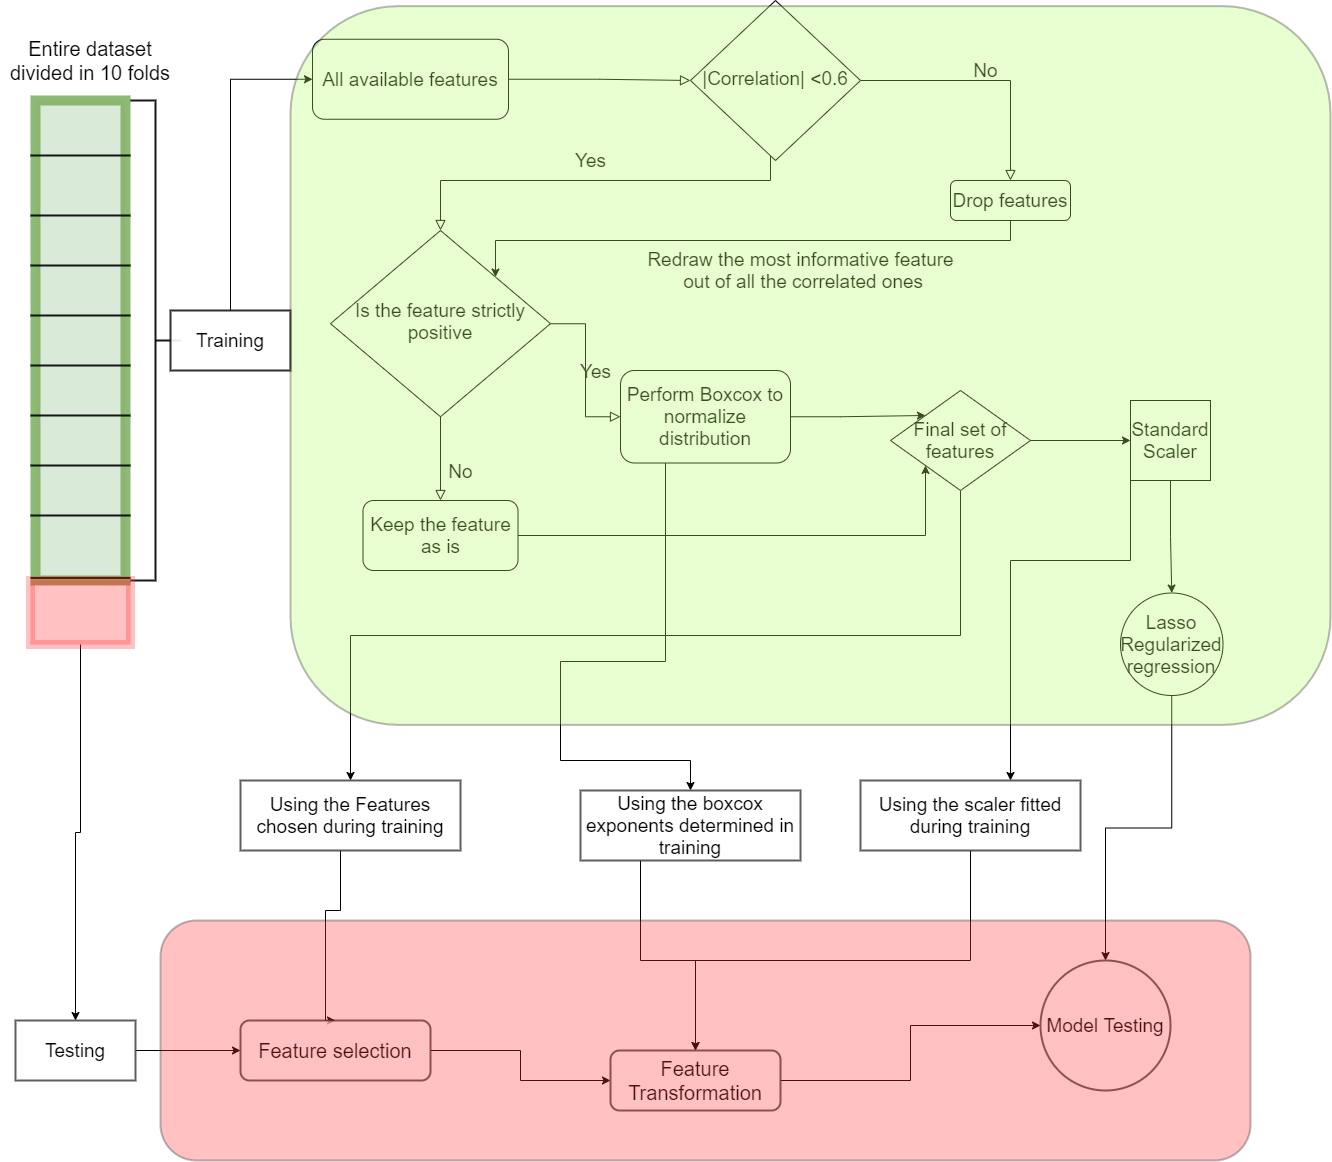

The diagram above was exported from draw.io. Its source (the exported page's mxGraphModel, read from the mxfile embedded in the PNG):
<mxGraphModel dx="2340" dy="1470" grid="1" gridSize="10" guides="1" tooltips="1" connect="1" arrows="1" fold="1" page="1" pageScale="1" pageWidth="827" pageHeight="1169" math="0" shadow="0">
  <root>
    <mxCell id="Kp8USsrugTVhot9egW8W-0" />
    <mxCell id="Kp8USsrugTVhot9egW8W-1" parent="Kp8USsrugTVhot9egW8W-0" />
    <mxCell id="Kp8USsrugTVhot9egW8W-8" value="" style="rounded=0;whiteSpace=wrap;html=1;strokeWidth=10;opacity=90;fillColor=#d5e8d4;strokeColor=#82b366;" vertex="1" parent="Kp8USsrugTVhot9egW8W-1">
      <mxGeometry x="35" y="100" width="90" height="480" as="geometry" />
    </mxCell>
    <mxCell id="Kp8USsrugTVhot9egW8W-9" value="&lt;font style=&quot;font-size: 20px&quot;&gt;Entire dataset&lt;br&gt;divided in 10 folds&lt;br&gt;&lt;/font&gt;" style="text;html=1;strokeColor=none;fillColor=none;align=center;verticalAlign=middle;whiteSpace=wrap;rounded=0;opacity=20;" vertex="1" parent="Kp8USsrugTVhot9egW8W-1">
      <mxGeometry y="20" width="180" height="80" as="geometry" />
    </mxCell>
    <mxCell id="Kp8USsrugTVhot9egW8W-12" value="" style="line;strokeWidth=2;html=1;fillColor=#FF6666;opacity=90;" vertex="1" parent="Kp8USsrugTVhot9egW8W-1">
      <mxGeometry x="30" y="200" width="100" height="30" as="geometry" />
    </mxCell>
    <mxCell id="Kp8USsrugTVhot9egW8W-13" value="" style="line;strokeWidth=2;html=1;fillColor=#FF6666;opacity=90;" vertex="1" parent="Kp8USsrugTVhot9egW8W-1">
      <mxGeometry x="30" y="250" width="100" height="30" as="geometry" />
    </mxCell>
    <mxCell id="Kp8USsrugTVhot9egW8W-14" value="" style="line;strokeWidth=2;html=1;fillColor=#FF6666;opacity=90;" vertex="1" parent="Kp8USsrugTVhot9egW8W-1">
      <mxGeometry x="30" y="300" width="100" height="30" as="geometry" />
    </mxCell>
    <mxCell id="Kp8USsrugTVhot9egW8W-15" value="&lt;span style=&quot;color: rgba(0 , 0 , 0 , 0) ; font-family: monospace ; font-size: 0px ; background-color: rgb(248 , 249 , 250)&quot;&gt;%3CmxGraphModel%3E%3Croot%3E%3CmxCell%20id%3D%220%22%2F%3E%3CmxCell%20id%3D%221%22%20parent%3D%220%22%2F%3E%3CmxCell%20id%3D%222%22%20value%3D%22%22%20style%3D%22line%3BstrokeWidth%3D2%3Bhtml%3D1%3BfillColor%3D%23FF6666%3Bopacity%3D90%3B%22%20vertex%3D%221%22%20parent%3D%221%22%3E%3CmxGeometry%20x%3D%2230%22%20y%3D%22350%22%20width%3D%22100%22%20height%3D%2230%22%20as%3D%22geometry%22%2F%3E%3C%2FmxCell%3E%3C%2Froot%3E%3C%2FmxGraphModel%3E&lt;/span&gt;" style="line;strokeWidth=2;html=1;fillColor=#FF6666;opacity=90;" vertex="1" parent="Kp8USsrugTVhot9egW8W-1">
      <mxGeometry x="30" y="350" width="100" height="30" as="geometry" />
    </mxCell>
    <mxCell id="Kp8USsrugTVhot9egW8W-16" value="" style="line;strokeWidth=2;html=1;fillColor=#FF6666;opacity=90;" vertex="1" parent="Kp8USsrugTVhot9egW8W-1">
      <mxGeometry x="30" y="400" width="100" height="30" as="geometry" />
    </mxCell>
    <mxCell id="Kp8USsrugTVhot9egW8W-17" value="" style="line;strokeWidth=2;html=1;fillColor=#FF6666;opacity=90;" vertex="1" parent="Kp8USsrugTVhot9egW8W-1">
      <mxGeometry x="30" y="140" width="100" height="30" as="geometry" />
    </mxCell>
    <mxCell id="Kp8USsrugTVhot9egW8W-18" value="" style="line;strokeWidth=2;html=1;fillColor=#FF6666;opacity=90;" vertex="1" parent="Kp8USsrugTVhot9egW8W-1">
      <mxGeometry x="30" y="450" width="100" height="30" as="geometry" />
    </mxCell>
    <mxCell id="Kp8USsrugTVhot9egW8W-19" value="" style="line;strokeWidth=2;html=1;fillColor=#FF6666;opacity=90;" vertex="1" parent="Kp8USsrugTVhot9egW8W-1">
      <mxGeometry x="30" y="500" width="100" height="30" as="geometry" />
    </mxCell>
    <mxCell id="Kp8USsrugTVhot9egW8W-20" value="" style="line;strokeWidth=2;html=1;fillColor=#FF6666;opacity=90;" vertex="1" parent="Kp8USsrugTVhot9egW8W-1">
      <mxGeometry x="30" y="562.5" width="100" height="30" as="geometry" />
    </mxCell>
    <mxCell id="Kp8USsrugTVhot9egW8W-22" value="" style="strokeWidth=2;html=1;shape=mxgraph.flowchart.annotation_2;align=left;labelPosition=right;pointerEvents=1;fillColor=#FF6666;opacity=90;rotation=-180;" vertex="1" parent="Kp8USsrugTVhot9egW8W-1">
      <mxGeometry x="130" y="100" width="50" height="480" as="geometry" />
    </mxCell>
    <mxCell id="FJJluqWnoZPR5NqWdIbH-45" style="edgeStyle=orthogonalEdgeStyle;rounded=0;orthogonalLoop=1;jettySize=auto;html=1;entryX=0;entryY=0.5;entryDx=0;entryDy=0;fontSize=19;" edge="1" parent="Kp8USsrugTVhot9egW8W-1" source="Kp8USsrugTVhot9egW8W-25" target="pp37opElQxDkXyi1xIKh-1">
      <mxGeometry relative="1" as="geometry">
        <Array as="points">
          <mxPoint x="230" y="79" />
        </Array>
      </mxGeometry>
    </mxCell>
    <mxCell id="Kp8USsrugTVhot9egW8W-25" value="&lt;font style=&quot;font-size: 19px&quot;&gt;Training&lt;/font&gt;" style="rounded=0;whiteSpace=wrap;html=1;strokeColor=#1A1A1A;strokeWidth=2;opacity=90;fillColor=#FFFFFF;" vertex="1" parent="Kp8USsrugTVhot9egW8W-1">
      <mxGeometry x="170" y="310" width="120" height="60" as="geometry" />
    </mxCell>
    <mxCell id="pp37opElQxDkXyi1xIKh-0" value="" style="rounded=0;html=1;jettySize=auto;orthogonalLoop=1;fontSize=19;endArrow=block;endFill=0;endSize=8;strokeWidth=1;shadow=0;labelBackgroundColor=none;edgeStyle=orthogonalEdgeStyle;" edge="1" parent="Kp8USsrugTVhot9egW8W-1" source="pp37opElQxDkXyi1xIKh-1" target="pp37opElQxDkXyi1xIKh-4">
      <mxGeometry relative="1" as="geometry" />
    </mxCell>
    <mxCell id="pp37opElQxDkXyi1xIKh-1" value="All available features" style="rounded=1;whiteSpace=wrap;html=1;fontSize=19;glass=0;strokeWidth=1;shadow=0;" vertex="1" parent="Kp8USsrugTVhot9egW8W-1">
      <mxGeometry x="312" y="38.75" width="196" height="80" as="geometry" />
    </mxCell>
    <mxCell id="pp37opElQxDkXyi1xIKh-2" value="Yes" style="rounded=0;html=1;jettySize=auto;orthogonalLoop=1;fontSize=19;endArrow=block;endFill=0;endSize=8;strokeWidth=1;shadow=0;labelBackgroundColor=none;edgeStyle=orthogonalEdgeStyle;" edge="1" parent="Kp8USsrugTVhot9egW8W-1" source="pp37opElQxDkXyi1xIKh-4" target="pp37opElQxDkXyi1xIKh-9">
      <mxGeometry x="0.0116" y="-20" relative="1" as="geometry">
        <mxPoint as="offset" />
        <Array as="points">
          <mxPoint x="770" y="180" />
          <mxPoint x="440" y="180" />
        </Array>
      </mxGeometry>
    </mxCell>
    <mxCell id="pp37opElQxDkXyi1xIKh-3" value="No" style="edgeStyle=orthogonalEdgeStyle;rounded=0;html=1;jettySize=auto;orthogonalLoop=1;fontSize=19;endArrow=block;endFill=0;endSize=8;strokeWidth=1;shadow=0;labelBackgroundColor=none;" edge="1" parent="Kp8USsrugTVhot9egW8W-1" source="pp37opElQxDkXyi1xIKh-4" target="pp37opElQxDkXyi1xIKh-6">
      <mxGeometry y="10" relative="1" as="geometry">
        <mxPoint as="offset" />
      </mxGeometry>
    </mxCell>
    <mxCell id="pp37opElQxDkXyi1xIKh-4" value="|Correlation| &amp;lt;0.6" style="rhombus;whiteSpace=wrap;html=1;shadow=0;fontFamily=Helvetica;fontSize=19;align=center;strokeWidth=1;spacing=6;spacingTop=-4;" vertex="1" parent="Kp8USsrugTVhot9egW8W-1">
      <mxGeometry x="690" width="170" height="160" as="geometry" />
    </mxCell>
    <mxCell id="pp37opElQxDkXyi1xIKh-5" value="Redraw the most informative feature&lt;br style=&quot;font-size: 19px;&quot;&gt;&amp;nbsp;out of all the correlated ones" style="edgeStyle=orthogonalEdgeStyle;rounded=0;orthogonalLoop=1;jettySize=auto;html=1;fontSize=19;entryX=1;entryY=0;entryDx=0;entryDy=0;" edge="1" parent="Kp8USsrugTVhot9egW8W-1" source="pp37opElQxDkXyi1xIKh-6" target="pp37opElQxDkXyi1xIKh-9">
      <mxGeometry x="-0.1952" y="30" relative="1" as="geometry">
        <mxPoint x="960" y="340" as="targetPoint" />
        <Array as="points">
          <mxPoint x="1010" y="240" />
          <mxPoint x="495" y="240" />
        </Array>
        <mxPoint as="offset" />
      </mxGeometry>
    </mxCell>
    <mxCell id="pp37opElQxDkXyi1xIKh-7" value="No" style="rounded=0;html=1;jettySize=auto;orthogonalLoop=1;fontSize=19;endArrow=block;endFill=0;endSize=8;strokeWidth=1;shadow=0;labelBackgroundColor=none;edgeStyle=orthogonalEdgeStyle;" edge="1" parent="Kp8USsrugTVhot9egW8W-1" source="pp37opElQxDkXyi1xIKh-9" target="pp37opElQxDkXyi1xIKh-11">
      <mxGeometry x="0.3333" y="20" relative="1" as="geometry">
        <mxPoint as="offset" />
      </mxGeometry>
    </mxCell>
    <mxCell id="pp37opElQxDkXyi1xIKh-8" value="Yes" style="edgeStyle=orthogonalEdgeStyle;rounded=0;html=1;jettySize=auto;orthogonalLoop=1;fontSize=19;endArrow=block;endFill=0;endSize=8;strokeWidth=1;shadow=0;labelBackgroundColor=none;" edge="1" parent="Kp8USsrugTVhot9egW8W-1" source="pp37opElQxDkXyi1xIKh-9" target="pp37opElQxDkXyi1xIKh-13">
      <mxGeometry y="10" relative="1" as="geometry">
        <mxPoint as="offset" />
      </mxGeometry>
    </mxCell>
    <mxCell id="pp37opElQxDkXyi1xIKh-9" value="Is the feature strictly positive" style="rhombus;whiteSpace=wrap;html=1;shadow=0;fontFamily=Helvetica;fontSize=19;align=center;strokeWidth=1;spacing=6;spacingTop=-4;" vertex="1" parent="Kp8USsrugTVhot9egW8W-1">
      <mxGeometry x="330" y="230" width="220" height="186.25" as="geometry" />
    </mxCell>
    <mxCell id="pp37opElQxDkXyi1xIKh-10" style="edgeStyle=orthogonalEdgeStyle;rounded=0;orthogonalLoop=1;jettySize=auto;html=1;fontSize=19;entryX=0;entryY=1;entryDx=0;entryDy=0;" edge="1" parent="Kp8USsrugTVhot9egW8W-1" source="pp37opElQxDkXyi1xIKh-11" target="FJJluqWnoZPR5NqWdIbH-0">
      <mxGeometry relative="1" as="geometry">
        <mxPoint x="720" y="602.5" as="targetPoint" />
      </mxGeometry>
    </mxCell>
    <mxCell id="pp37opElQxDkXyi1xIKh-11" value="Keep the feature as is" style="rounded=1;whiteSpace=wrap;html=1;fontSize=19;glass=0;strokeWidth=1;shadow=0;" vertex="1" parent="Kp8USsrugTVhot9egW8W-1">
      <mxGeometry x="362.5" y="500" width="155" height="70" as="geometry" />
    </mxCell>
    <mxCell id="FJJluqWnoZPR5NqWdIbH-7" style="edgeStyle=orthogonalEdgeStyle;rounded=0;orthogonalLoop=1;jettySize=auto;html=1;entryX=0.5;entryY=0;entryDx=0;entryDy=0;" edge="1" parent="Kp8USsrugTVhot9egW8W-1" source="pp37opElQxDkXyi1xIKh-13" target="FJJluqWnoZPR5NqWdIbH-10">
      <mxGeometry relative="1" as="geometry">
        <mxPoint x="560" y="830" as="targetPoint" />
        <Array as="points">
          <mxPoint x="665" y="661" />
          <mxPoint x="560" y="661" />
          <mxPoint x="560" y="760" />
          <mxPoint x="690" y="760" />
        </Array>
      </mxGeometry>
    </mxCell>
    <mxCell id="FJJluqWnoZPR5NqWdIbH-12" style="edgeStyle=orthogonalEdgeStyle;rounded=0;orthogonalLoop=1;jettySize=auto;html=1;entryX=0;entryY=0;entryDx=0;entryDy=0;fontSize=19;" edge="1" parent="Kp8USsrugTVhot9egW8W-1" source="pp37opElQxDkXyi1xIKh-13" target="FJJluqWnoZPR5NqWdIbH-0">
      <mxGeometry relative="1" as="geometry" />
    </mxCell>
    <mxCell id="pp37opElQxDkXyi1xIKh-13" value="Perform Boxcox to normalize distribution" style="rounded=1;whiteSpace=wrap;html=1;fontSize=19;glass=0;strokeWidth=1;shadow=0;" vertex="1" parent="Kp8USsrugTVhot9egW8W-1">
      <mxGeometry x="620" y="370" width="170" height="92.5" as="geometry" />
    </mxCell>
    <mxCell id="FJJluqWnoZPR5NqWdIbH-40" style="edgeStyle=orthogonalEdgeStyle;rounded=0;orthogonalLoop=1;jettySize=auto;html=1;entryX=0.5;entryY=0;entryDx=0;entryDy=0;fontSize=19;" edge="1" parent="Kp8USsrugTVhot9egW8W-1" source="pp37opElQxDkXyi1xIKh-15" target="FJJluqWnoZPR5NqWdIbH-27">
      <mxGeometry relative="1" as="geometry" />
    </mxCell>
    <mxCell id="pp37opElQxDkXyi1xIKh-15" value="Lasso Regularized regression" style="ellipse;whiteSpace=wrap;html=1;aspect=fixed;fontSize=19;" vertex="1" parent="Kp8USsrugTVhot9egW8W-1">
      <mxGeometry x="1120" y="592.5" width="102.5" height="102.5" as="geometry" />
    </mxCell>
    <mxCell id="FJJluqWnoZPR5NqWdIbH-36" style="edgeStyle=orthogonalEdgeStyle;rounded=0;orthogonalLoop=1;jettySize=auto;html=1;entryX=0.5;entryY=0;entryDx=0;entryDy=0;fontSize=19;" edge="1" parent="Kp8USsrugTVhot9egW8W-1" source="pp37opElQxDkXyi1xIKh-16" target="pp37opElQxDkXyi1xIKh-15">
      <mxGeometry relative="1" as="geometry" />
    </mxCell>
    <mxCell id="FJJluqWnoZPR5NqWdIbH-39" style="edgeStyle=orthogonalEdgeStyle;rounded=0;orthogonalLoop=1;jettySize=auto;html=1;exitX=0;exitY=1;exitDx=0;exitDy=0;fontSize=19;" edge="1" parent="Kp8USsrugTVhot9egW8W-1" source="pp37opElQxDkXyi1xIKh-16" target="FJJluqWnoZPR5NqWdIbH-21">
      <mxGeometry relative="1" as="geometry">
        <Array as="points">
          <mxPoint x="1130" y="560" />
          <mxPoint x="1010" y="560" />
        </Array>
      </mxGeometry>
    </mxCell>
    <mxCell id="pp37opElQxDkXyi1xIKh-16" value="Standard Scaler" style="whiteSpace=wrap;html=1;aspect=fixed;fontSize=19;" vertex="1" parent="Kp8USsrugTVhot9egW8W-1">
      <mxGeometry x="1130" y="400" width="80" height="80" as="geometry" />
    </mxCell>
    <mxCell id="FJJluqWnoZPR5NqWdIbH-6" style="edgeStyle=orthogonalEdgeStyle;rounded=0;orthogonalLoop=1;jettySize=auto;html=1;exitX=0.5;exitY=1;exitDx=0;exitDy=0;entryX=0.5;entryY=0;entryDx=0;entryDy=0;" edge="1" parent="Kp8USsrugTVhot9egW8W-1" source="FJJluqWnoZPR5NqWdIbH-0" target="FJJluqWnoZPR5NqWdIbH-11">
      <mxGeometry relative="1" as="geometry">
        <mxPoint x="790" y="830" as="targetPoint" />
      </mxGeometry>
    </mxCell>
    <mxCell id="FJJluqWnoZPR5NqWdIbH-35" style="edgeStyle=orthogonalEdgeStyle;rounded=0;orthogonalLoop=1;jettySize=auto;html=1;entryX=0;entryY=0.5;entryDx=0;entryDy=0;fontSize=19;" edge="1" parent="Kp8USsrugTVhot9egW8W-1" source="FJJluqWnoZPR5NqWdIbH-0" target="pp37opElQxDkXyi1xIKh-16">
      <mxGeometry relative="1" as="geometry" />
    </mxCell>
    <mxCell id="FJJluqWnoZPR5NqWdIbH-0" value="Final set of features" style="rhombus;whiteSpace=wrap;html=1;fontSize=19;" vertex="1" parent="Kp8USsrugTVhot9egW8W-1">
      <mxGeometry x="890" y="390" width="140" height="100" as="geometry" />
    </mxCell>
    <mxCell id="FJJluqWnoZPR5NqWdIbH-16" style="edgeStyle=orthogonalEdgeStyle;rounded=0;orthogonalLoop=1;jettySize=auto;html=1;entryX=0;entryY=0.5;entryDx=0;entryDy=0;" edge="1" parent="Kp8USsrugTVhot9egW8W-1" source="FJJluqWnoZPR5NqWdIbH-4" target="FJJluqWnoZPR5NqWdIbH-14">
      <mxGeometry relative="1" as="geometry">
        <Array as="points">
          <mxPoint x="80" y="1050" />
        </Array>
      </mxGeometry>
    </mxCell>
    <mxCell id="FJJluqWnoZPR5NqWdIbH-4" value="&lt;font style=&quot;font-size: 19px&quot;&gt;Testing&lt;/font&gt;" style="rounded=0;whiteSpace=wrap;html=1;strokeColor=#1A1A1A;strokeWidth=2;opacity=70;fillColor=#FFFFFF;" vertex="1" parent="Kp8USsrugTVhot9egW8W-1">
      <mxGeometry x="15" y="1020" width="120" height="60" as="geometry" />
    </mxCell>
    <mxCell id="FJJluqWnoZPR5NqWdIbH-19" style="edgeStyle=orthogonalEdgeStyle;rounded=0;orthogonalLoop=1;jettySize=auto;html=1;entryX=0.5;entryY=0;entryDx=0;entryDy=0;" edge="1" parent="Kp8USsrugTVhot9egW8W-1" source="FJJluqWnoZPR5NqWdIbH-10" target="FJJluqWnoZPR5NqWdIbH-15">
      <mxGeometry relative="1" as="geometry">
        <Array as="points">
          <mxPoint x="640" y="960" />
          <mxPoint x="695" y="960" />
        </Array>
      </mxGeometry>
    </mxCell>
    <mxCell id="FJJluqWnoZPR5NqWdIbH-10" value="&lt;font style=&quot;font-size: 19px&quot;&gt;Using the boxcox exponents determined in training&lt;/font&gt;" style="rounded=0;whiteSpace=wrap;html=1;strokeColor=#1A1A1A;strokeWidth=2;fillColor=#FFFFFF;opacity=70;" vertex="1" parent="Kp8USsrugTVhot9egW8W-1">
      <mxGeometry x="580" y="790" width="220" height="70" as="geometry" />
    </mxCell>
    <mxCell id="FJJluqWnoZPR5NqWdIbH-20" style="edgeStyle=orthogonalEdgeStyle;rounded=0;orthogonalLoop=1;jettySize=auto;html=1;entryX=0.5;entryY=0;entryDx=0;entryDy=0;" edge="1" parent="Kp8USsrugTVhot9egW8W-1" source="FJJluqWnoZPR5NqWdIbH-11" target="FJJluqWnoZPR5NqWdIbH-14">
      <mxGeometry relative="1" as="geometry">
        <Array as="points">
          <mxPoint x="340" y="910" />
          <mxPoint x="325" y="910" />
        </Array>
      </mxGeometry>
    </mxCell>
    <mxCell id="FJJluqWnoZPR5NqWdIbH-11" value="&lt;span style=&quot;font-size: 19px&quot;&gt;Using the Features chosen during training&lt;/span&gt;" style="rounded=0;whiteSpace=wrap;html=1;strokeColor=#1A1A1A;strokeWidth=2;fillColor=#FFFFFF;opacity=70;" vertex="1" parent="Kp8USsrugTVhot9egW8W-1">
      <mxGeometry x="240" y="780" width="220" height="70" as="geometry" />
    </mxCell>
    <mxCell id="FJJluqWnoZPR5NqWdIbH-17" style="edgeStyle=orthogonalEdgeStyle;rounded=0;orthogonalLoop=1;jettySize=auto;html=1;entryX=0;entryY=0.5;entryDx=0;entryDy=0;" edge="1" parent="Kp8USsrugTVhot9egW8W-1" source="FJJluqWnoZPR5NqWdIbH-14" target="FJJluqWnoZPR5NqWdIbH-15">
      <mxGeometry relative="1" as="geometry" />
    </mxCell>
    <mxCell id="FJJluqWnoZPR5NqWdIbH-14" value="&lt;font style=&quot;font-size: 20px&quot;&gt;Feature selection&lt;/font&gt;" style="rounded=1;whiteSpace=wrap;html=1;strokeColor=#1A1A1A;strokeWidth=2;fillColor=#FFFFFF;opacity=70;" vertex="1" parent="Kp8USsrugTVhot9egW8W-1">
      <mxGeometry x="240" y="1020" width="190" height="60" as="geometry" />
    </mxCell>
    <mxCell id="FJJluqWnoZPR5NqWdIbH-28" style="edgeStyle=orthogonalEdgeStyle;rounded=0;orthogonalLoop=1;jettySize=auto;html=1;entryX=0;entryY=0.5;entryDx=0;entryDy=0;" edge="1" parent="Kp8USsrugTVhot9egW8W-1" source="FJJluqWnoZPR5NqWdIbH-15" target="FJJluqWnoZPR5NqWdIbH-27">
      <mxGeometry relative="1" as="geometry" />
    </mxCell>
    <mxCell id="FJJluqWnoZPR5NqWdIbH-15" value="&lt;font style=&quot;font-size: 20px&quot;&gt;Feature Transformation&lt;/font&gt;" style="rounded=1;whiteSpace=wrap;html=1;strokeColor=#1A1A1A;strokeWidth=2;fillColor=#FFFFFF;opacity=70;" vertex="1" parent="Kp8USsrugTVhot9egW8W-1">
      <mxGeometry x="610" y="1050" width="170" height="60" as="geometry" />
    </mxCell>
    <mxCell id="FJJluqWnoZPR5NqWdIbH-38" style="edgeStyle=orthogonalEdgeStyle;rounded=0;orthogonalLoop=1;jettySize=auto;html=1;entryX=0.5;entryY=0;entryDx=0;entryDy=0;fontSize=19;" edge="1" parent="Kp8USsrugTVhot9egW8W-1" source="FJJluqWnoZPR5NqWdIbH-21" target="FJJluqWnoZPR5NqWdIbH-15">
      <mxGeometry relative="1" as="geometry">
        <Array as="points">
          <mxPoint x="970" y="960" />
          <mxPoint x="695" y="960" />
        </Array>
      </mxGeometry>
    </mxCell>
    <mxCell id="FJJluqWnoZPR5NqWdIbH-21" value="&lt;font style=&quot;font-size: 19px&quot;&gt;Using the scaler fitted during training&lt;/font&gt;" style="rounded=0;whiteSpace=wrap;html=1;strokeColor=#1A1A1A;strokeWidth=2;fillColor=#FFFFFF;opacity=70;" vertex="1" parent="Kp8USsrugTVhot9egW8W-1">
      <mxGeometry x="860" y="780" width="220" height="70" as="geometry" />
    </mxCell>
    <mxCell id="FJJluqWnoZPR5NqWdIbH-27" value="&lt;font style=&quot;font-size: 19px&quot;&gt;&lt;font style=&quot;font-size: 19px&quot;&gt;Model Testi&lt;/font&gt;ng&lt;/font&gt;" style="ellipse;whiteSpace=wrap;html=1;aspect=fixed;strokeColor=#1A1A1A;strokeWidth=2;fillColor=#FFFFFF;opacity=70;" vertex="1" parent="Kp8USsrugTVhot9egW8W-1">
      <mxGeometry x="1040" y="960" width="130" height="130" as="geometry" />
    </mxCell>
    <mxCell id="FJJluqWnoZPR5NqWdIbH-31" value="" style="rounded=1;whiteSpace=wrap;html=1;strokeColor=#1A1A1A;strokeWidth=2;opacity=30;fillColor=#FF3333;" vertex="1" parent="Kp8USsrugTVhot9egW8W-1">
      <mxGeometry x="160" y="920" width="1090" height="240" as="geometry" />
    </mxCell>
    <mxCell id="pp37opElQxDkXyi1xIKh-6" value="Drop features" style="rounded=1;whiteSpace=wrap;html=1;fontSize=19;glass=0;strokeWidth=1;shadow=0;" vertex="1" parent="Kp8USsrugTVhot9egW8W-1">
      <mxGeometry x="950" y="180" width="120" height="40" as="geometry" />
    </mxCell>
    <mxCell id="FJJluqWnoZPR5NqWdIbH-44" value="" style="rounded=1;whiteSpace=wrap;html=1;strokeColor=#1A1A1A;strokeWidth=2;opacity=30;fillColor=#B3FF66;verticalAlign=top;" vertex="1" parent="Kp8USsrugTVhot9egW8W-1">
      <mxGeometry x="290" y="5.6299999999999955" width="1040" height="718.75" as="geometry" />
    </mxCell>
    <mxCell id="FJJluqWnoZPR5NqWdIbH-47" style="edgeStyle=orthogonalEdgeStyle;rounded=0;orthogonalLoop=1;jettySize=auto;html=1;entryX=0.5;entryY=0;entryDx=0;entryDy=0;fontSize=19;" edge="1" parent="Kp8USsrugTVhot9egW8W-1" source="FJJluqWnoZPR5NqWdIbH-46" target="FJJluqWnoZPR5NqWdIbH-4">
      <mxGeometry relative="1" as="geometry" />
    </mxCell>
    <mxCell id="FJJluqWnoZPR5NqWdIbH-46" value="" style="rounded=0;whiteSpace=wrap;html=1;fontSize=19;strokeWidth=9;fillColor=#FF3333;verticalAlign=top;opacity=30;strokeColor=#FF3333;" vertex="1" parent="Kp8USsrugTVhot9egW8W-1">
      <mxGeometry x="30" y="580" width="100" height="64" as="geometry" />
    </mxCell>
  </root>
</mxGraphModel>